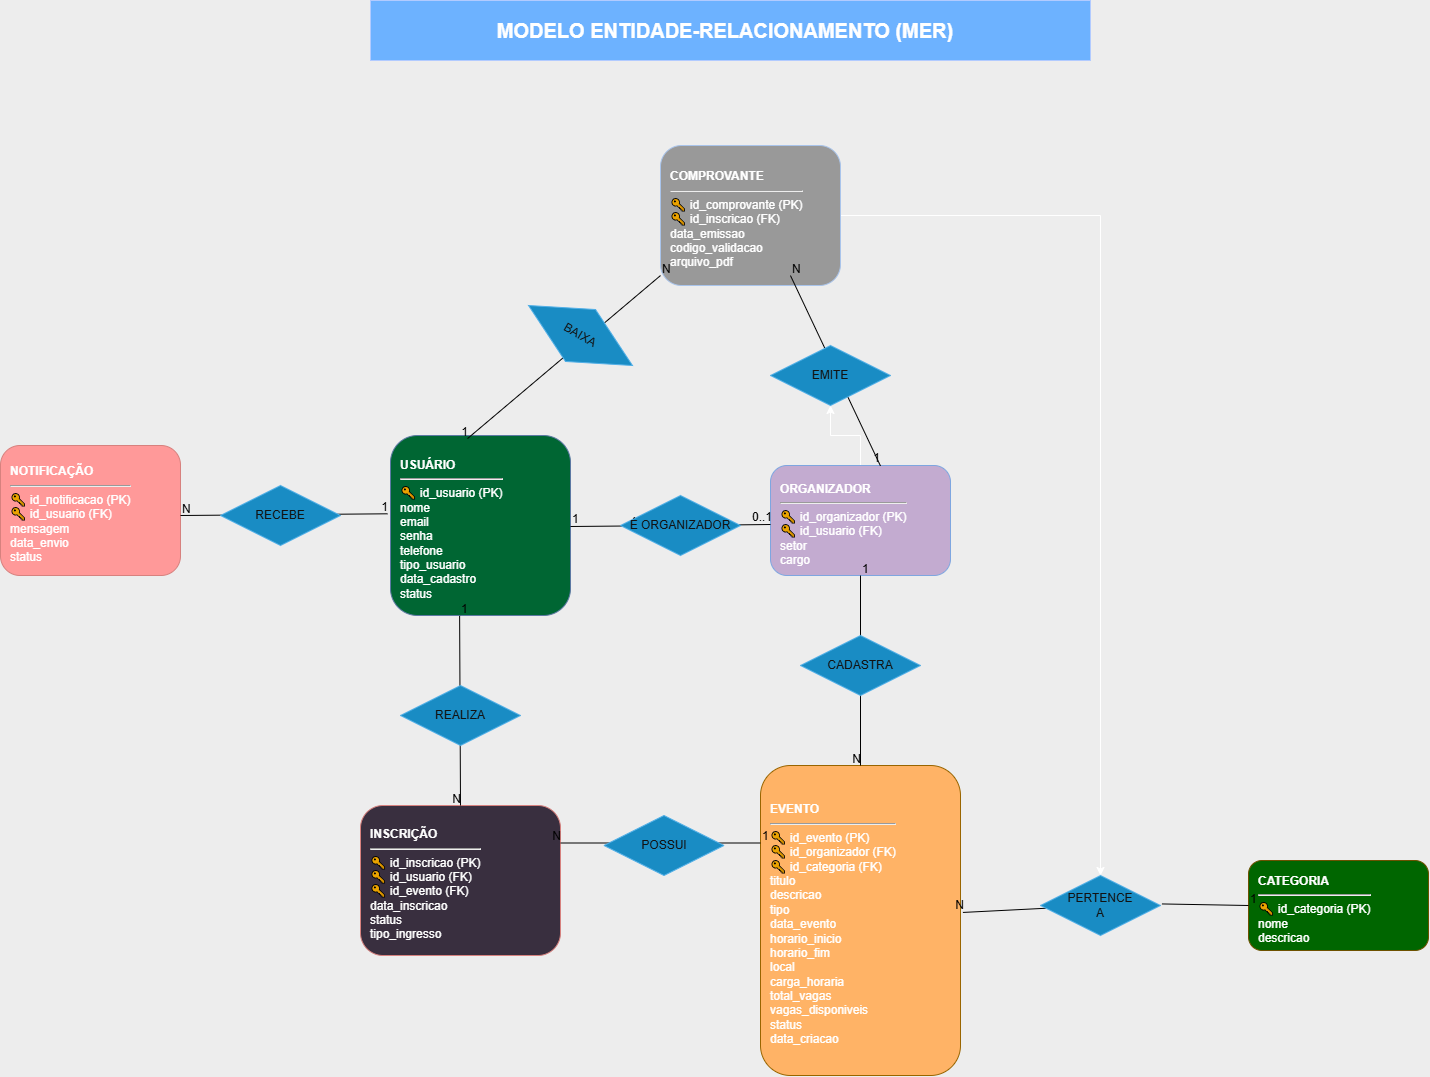

The diagram above was exported from draw.io. Its source (the exported page's mxGraphModel, read from the mxfile embedded in the PNG):
<mxGraphModel dx="2530" dy="-5256" grid="1" gridSize="10" guides="1" tooltips="1" connect="1" arrows="1" fold="1" page="1" pageScale="1" pageWidth="1169" pageHeight="827" background="#000000" math="0" shadow="0">
  <root>
    <mxCell id="0" />
    <mxCell id="1" parent="0" />
    <mxCell id="ROtHoEiS7KDVbNtwILtv-610" parent="1" style="rounded=1;whiteSpace=wrap;html=1;fillColor=light-dark(#F8CECC,#FF9999);strokeColor=#b85450;align=left;valign=top;spacingLeft=8;spacingTop=8;" value="&lt;b&gt;NOTIFICAÇÃO&lt;/b&gt;&lt;hr/&gt;🔑 id_notificacao (PK)&lt;br/&gt;🔑 id_usuario (FK)&lt;br/&gt;mensagem&lt;br/&gt;data_envio&lt;br/&gt;status" vertex="1">
      <mxGeometry height="130" width="180" x="1090" y="7680" as="geometry" />
    </mxCell>
    <mxCell id="ROtHoEiS7KDVbNtwILtv-611" parent="1" style="rounded=1;whiteSpace=wrap;html=1;fillColor=light-dark(#DAE8FC,#006633);strokeColor=#6c8ebf;align=left;valign=top;spacingLeft=8;spacingTop=8;" value="&lt;b&gt;USUÁRIO&lt;/b&gt;&lt;hr/&gt;🔑 id_usuario (PK)&lt;br/&gt;nome&lt;br/&gt;email&lt;br/&gt;senha&lt;br/&gt;telefone&lt;br/&gt;tipo_usuario&lt;br/&gt;data_cadastro&lt;br/&gt;status" vertex="1">
      <mxGeometry height="180" width="180" x="1480" y="7670" as="geometry" />
    </mxCell>
    <mxCell id="MrsBTntPZqrVAbqOAG3x-59" edge="1" parent="1" source="ROtHoEiS7KDVbNtwILtv-612" style="edgeStyle=orthogonalEdgeStyle;rounded=0;orthogonalLoop=1;jettySize=auto;html=1;" target="MrsBTntPZqrVAbqOAG3x-58" value="">
      <mxGeometry relative="1" as="geometry" />
    </mxCell>
    <mxCell id="ROtHoEiS7KDVbNtwILtv-612" parent="1" style="rounded=1;whiteSpace=wrap;html=1;fillColor=light-dark(#D5E8D4,#C3ABD0);strokeColor=light-dark(#82B366,#7EA6E0);align=left;valign=top;spacingLeft=8;spacingTop=8;" value="&lt;b&gt;ORGANIZADOR&lt;/b&gt;&lt;hr/&gt;🔑 id_organizador (PK)&lt;br/&gt;🔑 id_usuario (FK)&lt;br/&gt;setor&lt;br/&gt;cargo" vertex="1">
      <mxGeometry height="110" width="180" x="1860" y="7700" as="geometry" />
    </mxCell>
    <mxCell id="ROtHoEiS7KDVbNtwILtv-613" parent="1" style="rounded=1;whiteSpace=wrap;html=1;fillColor=#e1d5e7;strokeColor=#b85450;align=left;valign=top;spacingLeft=8;spacingTop=8;" value="&lt;b&gt;INSCRIÇÃO&lt;/b&gt;&lt;hr/&gt;🔑 id_inscricao (PK)&lt;br/&gt;🔑 id_usuario (FK)&lt;br/&gt;🔑 id_evento (FK)&lt;br/&gt;data_inscricao&lt;br/&gt;status&lt;br/&gt;tipo_ingresso" vertex="1">
      <mxGeometry height="150" width="200" x="1450" y="8040" as="geometry" />
    </mxCell>
    <mxCell id="ROtHoEiS7KDVbNtwILtv-614" parent="1" style="rounded=1;whiteSpace=wrap;html=1;fillColor=light-dark(#FFE6CC,#FFB366);strokeColor=#d79b00;align=left;valign=top;spacingLeft=8;spacingTop=8;" value="&lt;b&gt;EVENTO&lt;/b&gt;&lt;hr/&gt;🔑 id_evento (PK)&lt;br/&gt;🔑 id_organizador (FK)&lt;br/&gt;🔑 id_categoria (FK)&lt;br/&gt;titulo&lt;br/&gt;descricao&lt;br/&gt;tipo&lt;br/&gt;data_evento&lt;br/&gt;horario_inicio&lt;br/&gt;horario_fim&lt;br/&gt;local&lt;br/&gt;carga_horaria&lt;br/&gt;total_vagas&lt;br/&gt;vagas_disponiveis&lt;br/&gt;status&lt;br/&gt;data_criacao" vertex="1">
      <mxGeometry height="310" width="200" x="1850" y="8000" as="geometry" />
    </mxCell>
    <mxCell id="MrsBTntPZqrVAbqOAG3x-37" edge="1" parent="1" source="ROtHoEiS7KDVbNtwILtv-615" style="edgeStyle=orthogonalEdgeStyle;rounded=0;orthogonalLoop=1;jettySize=auto;html=1;" target="MrsBTntPZqrVAbqOAG3x-32" value="">
      <mxGeometry relative="1" as="geometry" />
    </mxCell>
    <mxCell id="ROtHoEiS7KDVbNtwILtv-615" parent="1" style="rounded=1;whiteSpace=wrap;html=1;fillColor=light-dark(#F5F5F5,#999999);strokeColor=light-dark(#666666,#A9C4EB);align=left;valign=top;spacingLeft=8;spacingTop=8;" value="&lt;b&gt;COMPROVANTE&lt;/b&gt;&lt;hr/&gt;🔑 id_comprovante (PK)&lt;br/&gt;🔑 id_inscricao (FK)&lt;br/&gt;data_emissao&lt;br/&gt;codigo_validacao&lt;br/&gt;arquivo_pdf" vertex="1">
      <mxGeometry height="140" width="180" x="1750" y="7380" as="geometry" />
    </mxCell>
    <mxCell id="ROtHoEiS7KDVbNtwILtv-616" parent="1" style="rounded=1;whiteSpace=wrap;html=1;fillColor=light-dark(#FFF2CC,#006600);strokeColor=#d6b656;align=left;valign=top;spacingLeft=8;spacingTop=8;" value="&lt;b&gt;CATEGORIA&lt;/b&gt;&lt;hr/&gt;🔑 id_categoria (PK)&lt;br/&gt;nome&lt;br/&gt;descricao" vertex="1">
      <mxGeometry height="90" width="180" x="2338" y="8095" as="geometry" />
    </mxCell>
    <mxCell id="ROtHoEiS7KDVbNtwILtv-624" edge="1" parent="1" style="endArrow=none;html=1;rounded=0;strokeColor=light-dark(#000000,#000000);entryX=-0.016;entryY=0.435;entryDx=0;entryDy=0;entryPerimeter=0;" target="ROtHoEiS7KDVbNtwILtv-611" value="">
      <mxGeometry relative="1" as="geometry">
        <mxPoint x="1270" y="7750" as="sourcePoint" />
        <mxPoint x="1390" y="7750" as="targetPoint" />
      </mxGeometry>
    </mxCell>
    <mxCell id="ROtHoEiS7KDVbNtwILtv-625" connectable="0" parent="ROtHoEiS7KDVbNtwILtv-624" style="resizable=0;html=1;whiteSpace=wrap;align=left;verticalAlign=bottom;" value="&lt;font style=&quot;color: light-dark(rgb(0, 0, 0), rgb(0, 0, 0));&quot;&gt;N&lt;/font&gt;" vertex="1">
      <mxGeometry relative="1" x="-1" as="geometry" />
    </mxCell>
    <mxCell id="ROtHoEiS7KDVbNtwILtv-626" connectable="0" parent="ROtHoEiS7KDVbNtwILtv-624" style="resizable=0;html=1;whiteSpace=wrap;align=right;verticalAlign=bottom;" value="&lt;font style=&quot;color: light-dark(rgb(0, 0, 0), rgb(0, 0, 0));&quot;&gt;1&lt;/font&gt;" vertex="1">
      <mxGeometry relative="1" x="1" as="geometry" />
    </mxCell>
    <mxCell id="ROtHoEiS7KDVbNtwILtv-627" parent="1" style="shape=rhombus;perimeter=rhombusPerimeter;whiteSpace=wrap;html=1;align=center;fillColor=#1ba1e2;fontColor=#ffffff;strokeColor=#006EAF;" value="RECEBE" vertex="1">
      <mxGeometry height="60" width="120" x="1310" y="7720" as="geometry" />
    </mxCell>
    <mxCell id="MrsBTntPZqrVAbqOAG3x-1" edge="1" parent="1" source="MrsBTntPZqrVAbqOAG3x-5" style="endArrow=none;html=1;rounded=0;strokeColor=light-dark(#000000,#000000);" value="">
      <mxGeometry relative="1" as="geometry">
        <mxPoint x="1660" y="7761" as="sourcePoint" />
        <mxPoint x="1860" y="7759" as="targetPoint" />
      </mxGeometry>
    </mxCell>
    <mxCell id="MrsBTntPZqrVAbqOAG3x-3" connectable="0" parent="MrsBTntPZqrVAbqOAG3x-1" style="resizable=0;html=1;whiteSpace=wrap;align=right;verticalAlign=bottom;" value="&lt;font style=&quot;color: light-dark(rgb(0, 0, 0), rgb(0, 0, 0));&quot;&gt;0..1&lt;/font&gt;" vertex="1">
      <mxGeometry relative="1" x="1" as="geometry" />
    </mxCell>
    <mxCell id="MrsBTntPZqrVAbqOAG3x-6" edge="1" parent="1" style="endArrow=none;html=1;rounded=0;strokeColor=light-dark(#000000,#000000);" target="MrsBTntPZqrVAbqOAG3x-5" value="">
      <mxGeometry relative="1" as="geometry">
        <mxPoint x="1660" y="7761" as="sourcePoint" />
        <mxPoint x="1860" y="7759" as="targetPoint" />
      </mxGeometry>
    </mxCell>
    <mxCell id="MrsBTntPZqrVAbqOAG3x-7" connectable="0" parent="MrsBTntPZqrVAbqOAG3x-6" style="resizable=0;html=1;whiteSpace=wrap;align=left;verticalAlign=bottom;" value="&lt;font style=&quot;color: light-dark(rgb(0, 0, 0), rgb(0, 0, 0));&quot;&gt;1&lt;/font&gt;" vertex="1">
      <mxGeometry relative="1" x="-1" as="geometry" />
    </mxCell>
    <mxCell id="MrsBTntPZqrVAbqOAG3x-5" parent="1" style="shape=rhombus;perimeter=rhombusPerimeter;whiteSpace=wrap;html=1;align=center;fillColor=#1ba1e2;fontColor=#ffffff;strokeColor=#006EAF;" value="É ORGANIZADOR" vertex="1">
      <mxGeometry height="60" width="120" x="1710" y="7730" as="geometry" />
    </mxCell>
    <mxCell id="MrsBTntPZqrVAbqOAG3x-9" edge="1" parent="1" source="ROtHoEiS7KDVbNtwILtv-612" style="endArrow=none;html=1;rounded=0;strokeColor=light-dark(#000000,#000000);entryX=0.5;entryY=0;entryDx=0;entryDy=0;exitX=0.5;exitY=1;exitDx=0;exitDy=0;" target="ROtHoEiS7KDVbNtwILtv-614" value="">
      <mxGeometry relative="1" as="geometry">
        <mxPoint x="1856.5" y="7882" as="sourcePoint" />
        <mxPoint x="2063.5" y="7880" as="targetPoint" />
      </mxGeometry>
    </mxCell>
    <mxCell id="MrsBTntPZqrVAbqOAG3x-10" connectable="0" parent="MrsBTntPZqrVAbqOAG3x-9" style="resizable=0;html=1;whiteSpace=wrap;align=left;verticalAlign=bottom;" value="&lt;font style=&quot;color: light-dark(rgb(0, 0, 0), rgb(0, 0, 0));&quot;&gt;1&lt;/font&gt;" vertex="1">
      <mxGeometry relative="1" x="-1" as="geometry" />
    </mxCell>
    <mxCell id="MrsBTntPZqrVAbqOAG3x-11" connectable="0" parent="MrsBTntPZqrVAbqOAG3x-9" style="resizable=0;html=1;whiteSpace=wrap;align=right;verticalAlign=bottom;" value="&lt;font style=&quot;color: light-dark(rgb(0, 0, 0), rgb(0, 0, 0));&quot;&gt;N&lt;/font&gt;" vertex="1">
      <mxGeometry relative="1" x="1" as="geometry" />
    </mxCell>
    <mxCell id="MrsBTntPZqrVAbqOAG3x-12" parent="1" style="shape=rhombus;perimeter=rhombusPerimeter;whiteSpace=wrap;html=1;align=center;fillColor=#1ba1e2;fontColor=#ffffff;strokeColor=#006EAF;" value="CADASTRA" vertex="1">
      <mxGeometry height="60" width="120" x="1890" y="7870" as="geometry" />
    </mxCell>
    <mxCell id="MrsBTntPZqrVAbqOAG3x-22" edge="1" parent="1" source="MrsBTntPZqrVAbqOAG3x-32" style="endArrow=none;html=1;rounded=0;strokeColor=light-dark(#000000,#000000);entryX=1.012;entryY=0.474;entryDx=0;entryDy=0;entryPerimeter=0;" target="ROtHoEiS7KDVbNtwILtv-614" value="">
      <mxGeometry relative="1" as="geometry">
        <Array as="points" />
        <mxPoint x="2270" y="8150" as="sourcePoint" />
        <mxPoint x="2080" y="8150" as="targetPoint" />
      </mxGeometry>
    </mxCell>
    <mxCell id="MrsBTntPZqrVAbqOAG3x-24" connectable="0" parent="MrsBTntPZqrVAbqOAG3x-22" style="resizable=0;html=1;whiteSpace=wrap;align=right;verticalAlign=bottom;" value="&lt;font style=&quot;color: light-dark(rgb(0, 0, 0), rgb(0, 0, 0));&quot;&gt;N&lt;/font&gt;" vertex="1">
      <mxGeometry relative="1" x="1" as="geometry" />
    </mxCell>
    <mxCell id="MrsBTntPZqrVAbqOAG3x-38" edge="1" parent="1" source="ROtHoEiS7KDVbNtwILtv-611" style="endArrow=none;html=1;rounded=0;strokeColor=light-dark(#000000,#000000);exitX=0.384;exitY=1.002;exitDx=0;exitDy=0;exitPerimeter=0;" value="">
      <mxGeometry relative="1" as="geometry">
        <mxPoint x="1330" y="8030" as="sourcePoint" />
        <mxPoint x="1550" y="8040" as="targetPoint" />
      </mxGeometry>
    </mxCell>
    <mxCell id="MrsBTntPZqrVAbqOAG3x-39" connectable="0" parent="MrsBTntPZqrVAbqOAG3x-38" style="resizable=0;html=1;whiteSpace=wrap;align=left;verticalAlign=bottom;" value="&lt;font style=&quot;color: light-dark(rgb(0, 0, 0), rgb(0, 0, 0));&quot;&gt;1&lt;/font&gt;" vertex="1">
      <mxGeometry relative="1" x="-1" as="geometry" />
    </mxCell>
    <mxCell id="MrsBTntPZqrVAbqOAG3x-40" connectable="0" parent="MrsBTntPZqrVAbqOAG3x-38" style="resizable=0;html=1;whiteSpace=wrap;align=right;verticalAlign=bottom;" value="&lt;font style=&quot;color: light-dark(rgb(0, 0, 0), rgb(0, 0, 0));&quot;&gt;N&lt;/font&gt;" vertex="1">
      <mxGeometry relative="1" x="1" as="geometry" />
    </mxCell>
    <mxCell id="MrsBTntPZqrVAbqOAG3x-41" parent="1" style="shape=rhombus;perimeter=rhombusPerimeter;whiteSpace=wrap;html=1;align=center;fillColor=#1ba1e2;fontColor=#ffffff;strokeColor=#006EAF;" value="REALIZA" vertex="1">
      <mxGeometry height="60" width="120" x="1490" y="7920" as="geometry" />
    </mxCell>
    <mxCell id="MrsBTntPZqrVAbqOAG3x-42" edge="1" parent="1" source="ROtHoEiS7KDVbNtwILtv-616" style="endArrow=none;html=1;rounded=0;strokeColor=light-dark(#000000,#000000);entryX=1.012;entryY=0.474;entryDx=0;entryDy=0;entryPerimeter=0;exitX=0;exitY=0.5;exitDx=0;exitDy=0;" target="MrsBTntPZqrVAbqOAG3x-32" value="">
      <mxGeometry relative="1" as="geometry">
        <Array as="points" />
        <mxPoint x="2330" y="8138" as="sourcePoint" />
        <mxPoint x="2052" y="8147" as="targetPoint" />
      </mxGeometry>
    </mxCell>
    <mxCell id="MrsBTntPZqrVAbqOAG3x-43" connectable="0" parent="MrsBTntPZqrVAbqOAG3x-42" style="resizable=0;html=1;whiteSpace=wrap;align=left;verticalAlign=bottom;" value="&lt;font style=&quot;color: light-dark(rgb(0, 0, 0), rgb(0, 0, 0));&quot;&gt;1&lt;/font&gt;" vertex="1">
      <mxGeometry relative="1" x="-1" as="geometry" />
    </mxCell>
    <mxCell id="MrsBTntPZqrVAbqOAG3x-32" parent="1" style="shape=rhombus;perimeter=rhombusPerimeter;whiteSpace=wrap;html=1;align=center;fillColor=#1ba1e2;fontColor=#ffffff;strokeColor=#006EAF;" value="PERTENCE&lt;div&gt;A&lt;/div&gt;" vertex="1">
      <mxGeometry height="60" width="120" x="2130" y="8110" as="geometry" />
    </mxCell>
    <mxCell id="MrsBTntPZqrVAbqOAG3x-45" edge="1" parent="1" source="ROtHoEiS7KDVbNtwILtv-614" style="endArrow=none;html=1;rounded=0;strokeColor=light-dark(#000000,#000000);exitX=0;exitY=0.25;exitDx=0;exitDy=0;entryX=1;entryY=0.25;entryDx=0;entryDy=0;" target="ROtHoEiS7KDVbNtwILtv-613" value="">
      <mxGeometry relative="1" as="geometry">
        <mxPoint x="1710" y="7905" as="sourcePoint" />
        <mxPoint x="1711" y="8095" as="targetPoint" />
      </mxGeometry>
    </mxCell>
    <mxCell id="MrsBTntPZqrVAbqOAG3x-46" connectable="0" parent="MrsBTntPZqrVAbqOAG3x-45" style="resizable=0;html=1;whiteSpace=wrap;align=left;verticalAlign=bottom;" value="&lt;font style=&quot;color: light-dark(rgb(0, 0, 0), rgb(0, 0, 0));&quot;&gt;1&lt;/font&gt;" vertex="1">
      <mxGeometry relative="1" x="-1" as="geometry" />
    </mxCell>
    <mxCell id="MrsBTntPZqrVAbqOAG3x-47" connectable="0" parent="MrsBTntPZqrVAbqOAG3x-45" style="resizable=0;html=1;whiteSpace=wrap;align=right;verticalAlign=bottom;" value="&lt;font style=&quot;color: light-dark(rgb(0, 0, 0), rgb(0, 0, 0));&quot;&gt;N&lt;/font&gt;" vertex="1">
      <mxGeometry relative="1" x="1" as="geometry" />
    </mxCell>
    <mxCell id="MrsBTntPZqrVAbqOAG3x-48" parent="1" style="shape=rhombus;perimeter=rhombusPerimeter;whiteSpace=wrap;html=1;align=center;fillColor=#1ba1e2;fontColor=#ffffff;strokeColor=#006EAF;" value="POSSUI" vertex="1">
      <mxGeometry height="60" width="120" x="1693.5" y="8050" as="geometry" />
    </mxCell>
    <mxCell id="MrsBTntPZqrVAbqOAG3x-49" edge="1" parent="1" source="ROtHoEiS7KDVbNtwILtv-615" style="endArrow=none;html=1;rounded=0;strokeColor=light-dark(#000000,#000000);exitX=0;exitY=0.929;exitDx=0;exitDy=0;exitPerimeter=0;entryX=0.428;entryY=0.017;entryDx=0;entryDy=0;entryPerimeter=0;" target="ROtHoEiS7KDVbNtwILtv-611" value="">
      <mxGeometry relative="1" as="geometry">
        <mxPoint x="1420" y="7592" as="sourcePoint" />
        <mxPoint x="1570" y="7660" as="targetPoint" />
      </mxGeometry>
    </mxCell>
    <mxCell id="MrsBTntPZqrVAbqOAG3x-50" connectable="0" parent="MrsBTntPZqrVAbqOAG3x-49" style="resizable=0;html=1;whiteSpace=wrap;align=left;verticalAlign=bottom;" value="&lt;font style=&quot;color: light-dark(rgb(0, 0, 0), rgb(0, 0, 0));&quot;&gt;N&lt;/font&gt;" vertex="1">
      <mxGeometry relative="1" x="-1" as="geometry" />
    </mxCell>
    <mxCell id="MrsBTntPZqrVAbqOAG3x-51" connectable="0" parent="MrsBTntPZqrVAbqOAG3x-49" style="resizable=0;html=1;whiteSpace=wrap;align=right;verticalAlign=bottom;" value="&lt;font style=&quot;color: light-dark(rgb(0, 0, 0), rgb(0, 0, 0));&quot;&gt;1&lt;/font&gt;" vertex="1">
      <mxGeometry relative="1" x="1" as="geometry" />
    </mxCell>
    <mxCell id="MrsBTntPZqrVAbqOAG3x-52" edge="1" parent="1" source="ROtHoEiS7KDVbNtwILtv-615" style="endArrow=none;html=1;rounded=0;strokeColor=light-dark(#000000,#000000);exitX=0.722;exitY=0.929;exitDx=0;exitDy=0;exitPerimeter=0;entryX=0.611;entryY=0.004;entryDx=0;entryDy=0;entryPerimeter=0;" target="ROtHoEiS7KDVbNtwILtv-612" value="">
      <mxGeometry relative="1" as="geometry">
        <mxPoint x="1803" y="7612" as="sourcePoint" />
        <mxPoint x="1960" y="7690" as="targetPoint" />
      </mxGeometry>
    </mxCell>
    <mxCell id="MrsBTntPZqrVAbqOAG3x-53" connectable="0" parent="MrsBTntPZqrVAbqOAG3x-52" style="resizable=0;html=1;whiteSpace=wrap;align=left;verticalAlign=bottom;" value="&lt;font style=&quot;color: light-dark(rgb(0, 0, 0), rgb(0, 0, 0));&quot;&gt;N&lt;/font&gt;" vertex="1">
      <mxGeometry relative="1" x="-1" as="geometry" />
    </mxCell>
    <mxCell id="MrsBTntPZqrVAbqOAG3x-54" connectable="0" parent="MrsBTntPZqrVAbqOAG3x-52" style="resizable=0;html=1;whiteSpace=wrap;align=right;verticalAlign=bottom;" value="&lt;font style=&quot;color: light-dark(rgb(0, 0, 0), rgb(0, 0, 0));&quot;&gt;1&lt;/font&gt;" vertex="1">
      <mxGeometry relative="1" x="1" as="geometry" />
    </mxCell>
    <mxCell id="MrsBTntPZqrVAbqOAG3x-55" parent="1" style="shape=rhombus;perimeter=rhombusPerimeter;whiteSpace=wrap;html=1;align=center;rotation=30;fillColor=#1ba1e2;fontColor=#ffffff;strokeColor=#006EAF;" value="BAIXA" vertex="1">
      <mxGeometry height="60" width="120" x="1610" y="7540" as="geometry" />
    </mxCell>
    <mxCell id="MrsBTntPZqrVAbqOAG3x-58" parent="1" style="shape=rhombus;perimeter=rhombusPerimeter;whiteSpace=wrap;html=1;align=center;fillColor=#1ba1e2;fontColor=#ffffff;strokeColor=#006EAF;" value="EMITE" vertex="1">
      <mxGeometry height="60" width="120" x="1860" y="7580" as="geometry" />
    </mxCell>
    <mxCell id="MrsBTntPZqrVAbqOAG3x-60" parent="1" style="whiteSpace=wrap;html=1;fillColor=#0050ef;fontColor=#ffffff;strokeColor=#001DBC;" value="" vertex="1">
      <mxGeometry height="60" width="720" x="1460" y="7235" as="geometry" />
    </mxCell>
    <mxCell id="MrsBTntPZqrVAbqOAG3x-61" parent="1" style="text;html=1;whiteSpace=wrap;strokeColor=none;fillColor=none;align=center;verticalAlign=middle;rounded=0;" value="&lt;b&gt;&lt;font style=&quot;font-size: 20px;&quot;&gt;MODELO ENTIDADE-RELACIONAMENTO (MER)&lt;/font&gt;&lt;/b&gt;" vertex="1">
      <mxGeometry height="30" width="470" x="1580" y="7250" as="geometry" />
    </mxCell>
  </root>
</mxGraphModel>